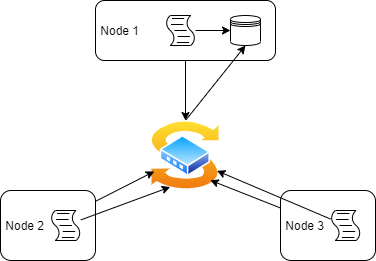

The diagram above was exported from draw.io. Its source (the exported page's mxGraphModel, read from the mxfile embedded in the PNG):
<mxGraphModel dx="782" dy="437" grid="1" gridSize="10" guides="1" tooltips="1" connect="1" arrows="1" fold="1" page="1" pageScale="1" pageWidth="850" pageHeight="1100" math="0" shadow="0">
  <root>
    <mxCell id="0" />
    <mxCell id="1" parent="0" />
    <mxCell id="473cbRyaPW2ioL9j-d_B-20" value="" style="edgeStyle=orthogonalEdgeStyle;rounded=0;orthogonalLoop=1;jettySize=auto;html=1;" edge="1" parent="1" source="473cbRyaPW2ioL9j-d_B-1" target="473cbRyaPW2ioL9j-d_B-11">
      <mxGeometry relative="1" as="geometry" />
    </mxCell>
    <mxCell id="473cbRyaPW2ioL9j-d_B-1" value="&amp;nbsp;Node 1" style="rounded=1;whiteSpace=wrap;html=1;align=left;" vertex="1" parent="1">
      <mxGeometry x="315" y="50" width="180" height="60" as="geometry" />
    </mxCell>
    <mxCell id="473cbRyaPW2ioL9j-d_B-8" value="" style="shape=datastore;whiteSpace=wrap;html=1;" vertex="1" parent="1">
      <mxGeometry x="450" y="65" width="30" height="30" as="geometry" />
    </mxCell>
    <mxCell id="473cbRyaPW2ioL9j-d_B-10" value="" style="shape=mxgraph.bpmn.script_task;html=1;outlineConnect=0;" vertex="1" parent="1">
      <mxGeometry x="385" y="65" width="30" height="30" as="geometry" />
    </mxCell>
    <mxCell id="473cbRyaPW2ioL9j-d_B-26" style="edgeStyle=none;rounded=0;orthogonalLoop=1;jettySize=auto;html=1;exitX=0.5;exitY=0;exitDx=0;exitDy=0;entryX=0.5;entryY=1;entryDx=0;entryDy=0;" edge="1" parent="1" source="473cbRyaPW2ioL9j-d_B-11" target="473cbRyaPW2ioL9j-d_B-8">
      <mxGeometry relative="1" as="geometry" />
    </mxCell>
    <mxCell id="473cbRyaPW2ioL9j-d_B-11" value="" style="aspect=fixed;perimeter=ellipsePerimeter;html=1;align=center;shadow=0;dashed=0;spacingTop=3;image;image=img/lib/active_directory/switch.svg;" vertex="1" parent="1">
      <mxGeometry x="370" y="170" width="70" height="70" as="geometry" />
    </mxCell>
    <mxCell id="473cbRyaPW2ioL9j-d_B-12" value="" style="endArrow=classic;html=1;entryX=0;entryY=0.5;entryDx=0;entryDy=0;" edge="1" parent="1" source="473cbRyaPW2ioL9j-d_B-10" target="473cbRyaPW2ioL9j-d_B-8">
      <mxGeometry width="50" height="50" relative="1" as="geometry">
        <mxPoint x="380" y="230" as="sourcePoint" />
        <mxPoint x="440" y="140" as="targetPoint" />
      </mxGeometry>
    </mxCell>
    <mxCell id="473cbRyaPW2ioL9j-d_B-15" value="" style="group" vertex="1" connectable="0" parent="1">
      <mxGeometry x="220" y="240" width="95" height="70" as="geometry" />
    </mxCell>
    <mxCell id="473cbRyaPW2ioL9j-d_B-3" value="&amp;nbsp;Node 2" style="rounded=1;whiteSpace=wrap;html=1;align=left;" vertex="1" parent="473cbRyaPW2ioL9j-d_B-15">
      <mxGeometry width="95" height="70" as="geometry" />
    </mxCell>
    <mxCell id="473cbRyaPW2ioL9j-d_B-7" value="" style="shape=mxgraph.bpmn.script_task;html=1;outlineConnect=0;" vertex="1" parent="473cbRyaPW2ioL9j-d_B-15">
      <mxGeometry x="50" y="20" width="30.38" height="30" as="geometry" />
    </mxCell>
    <mxCell id="473cbRyaPW2ioL9j-d_B-16" value="" style="rounded=0;orthogonalLoop=1;jettySize=auto;html=1;" edge="1" parent="1" source="473cbRyaPW2ioL9j-d_B-3" target="473cbRyaPW2ioL9j-d_B-11">
      <mxGeometry relative="1" as="geometry" />
    </mxCell>
    <mxCell id="473cbRyaPW2ioL9j-d_B-25" value="" style="edgeStyle=none;rounded=0;orthogonalLoop=1;jettySize=auto;html=1;entryX=0.25;entryY=1;entryDx=0;entryDy=0;" edge="1" parent="1" source="473cbRyaPW2ioL9j-d_B-7" target="473cbRyaPW2ioL9j-d_B-11">
      <mxGeometry relative="1" as="geometry">
        <mxPoint x="375" y="275" as="targetPoint" />
      </mxGeometry>
    </mxCell>
    <mxCell id="473cbRyaPW2ioL9j-d_B-43" value="" style="group" vertex="1" connectable="0" parent="1">
      <mxGeometry x="500" y="240" width="95" height="70" as="geometry" />
    </mxCell>
    <mxCell id="473cbRyaPW2ioL9j-d_B-44" value="&amp;nbsp;Node 3" style="rounded=1;whiteSpace=wrap;html=1;align=left;" vertex="1" parent="473cbRyaPW2ioL9j-d_B-43">
      <mxGeometry width="95" height="70" as="geometry" />
    </mxCell>
    <mxCell id="473cbRyaPW2ioL9j-d_B-45" value="" style="shape=mxgraph.bpmn.script_task;html=1;outlineConnect=0;" vertex="1" parent="473cbRyaPW2ioL9j-d_B-43">
      <mxGeometry x="50" y="20" width="30.38" height="30" as="geometry" />
    </mxCell>
    <mxCell id="473cbRyaPW2ioL9j-d_B-47" style="edgeStyle=none;rounded=0;orthogonalLoop=1;jettySize=auto;html=1;exitX=0;exitY=0.25;exitDx=0;exitDy=0;entryX=1;entryY=1;entryDx=0;entryDy=0;" edge="1" parent="1" source="473cbRyaPW2ioL9j-d_B-44" target="473cbRyaPW2ioL9j-d_B-11">
      <mxGeometry relative="1" as="geometry" />
    </mxCell>
    <mxCell id="473cbRyaPW2ioL9j-d_B-48" value="" style="endArrow=classic;html=1;entryX=1;entryY=0.75;entryDx=0;entryDy=0;" edge="1" parent="1" source="473cbRyaPW2ioL9j-d_B-45" target="473cbRyaPW2ioL9j-d_B-11">
      <mxGeometry width="50" height="50" relative="1" as="geometry">
        <mxPoint x="480" y="220" as="sourcePoint" />
        <mxPoint x="530" y="170" as="targetPoint" />
      </mxGeometry>
    </mxCell>
  </root>
</mxGraphModel>